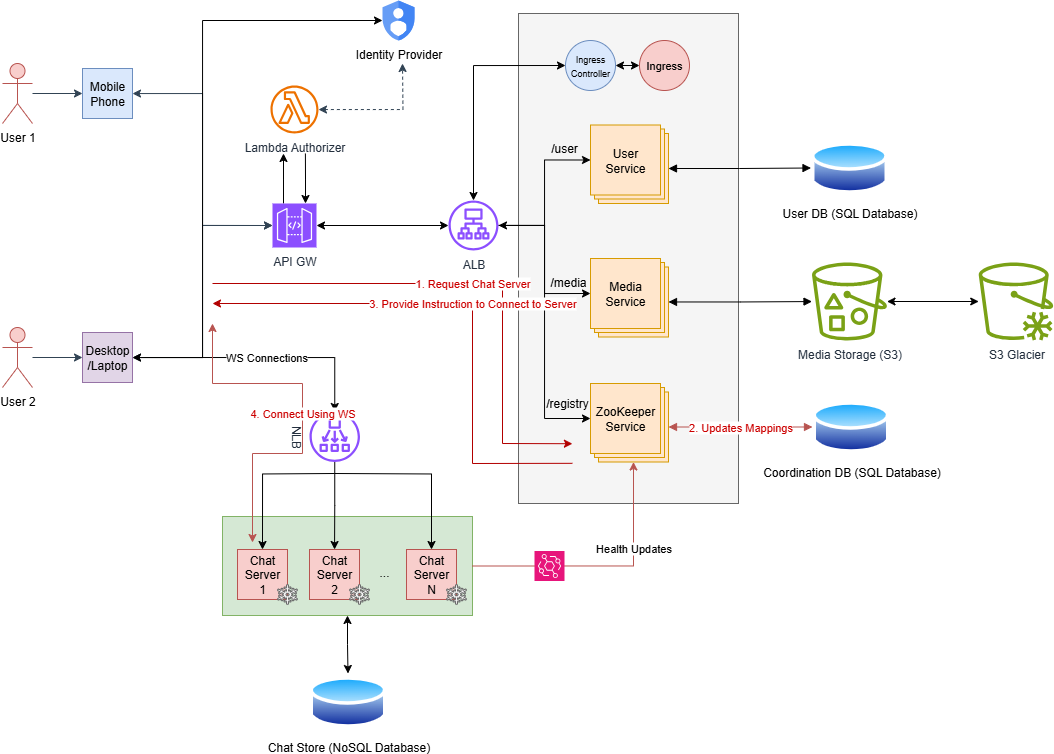

The diagram above was exported from draw.io. Its source (the exported page's mxGraphModel, read from the mxfile embedded in the PNG):
<mxGraphModel dx="1501" dy="885" grid="1" gridSize="10" guides="1" tooltips="1" connect="1" arrows="1" fold="1" page="1" pageScale="1" pageWidth="850" pageHeight="1100" math="0" shadow="0">
  <root>
    <mxCell id="0" />
    <mxCell id="1" parent="0" />
    <mxCell id="uYtt9xkSREx3R-UzNPjd-51" value="" style="rounded=0;whiteSpace=wrap;html=1;fillColor=#f5f5f5;strokeColor=#666666;fontColor=#333333;" vertex="1" parent="1">
      <mxGeometry x="586" y="70" width="220" height="490" as="geometry" />
    </mxCell>
    <mxCell id="uYtt9xkSREx3R-UzNPjd-90" style="edgeStyle=orthogonalEdgeStyle;rounded=0;orthogonalLoop=1;jettySize=auto;html=1;startArrow=classic;startFill=1;" edge="1" parent="1" source="uYtt9xkSREx3R-UzNPjd-84" target="uYtt9xkSREx3R-UzNPjd-7">
      <mxGeometry relative="1" as="geometry" />
    </mxCell>
    <mxCell id="uYtt9xkSREx3R-UzNPjd-84" value="" style="rounded=0;whiteSpace=wrap;html=1;fillColor=#d5e8d4;strokeColor=#82b366;" vertex="1" parent="1">
      <mxGeometry x="290" y="573" width="250" height="99" as="geometry" />
    </mxCell>
    <mxCell id="7QOoKuARgYc_ja0UoMPJ-10" style="edgeStyle=orthogonalEdgeStyle;rounded=0;orthogonalLoop=1;jettySize=auto;html=1;entryX=0;entryY=0.5;entryDx=0;entryDy=0;fillColor=#647687;strokeColor=#314354;strokeWidth=1;" parent="1" source="7QOoKuARgYc_ja0UoMPJ-6" target="7QOoKuARgYc_ja0UoMPJ-8" edge="1">
      <mxGeometry relative="1" as="geometry" />
    </mxCell>
    <mxCell id="7QOoKuARgYc_ja0UoMPJ-6" value="User 1" style="shape=umlActor;verticalLabelPosition=bottom;verticalAlign=top;html=1;outlineConnect=0;fillColor=#f8cecc;strokeColor=#b85450;" parent="1" vertex="1">
      <mxGeometry x="70" y="120" width="30" height="60" as="geometry" />
    </mxCell>
    <mxCell id="7QOoKuARgYc_ja0UoMPJ-11" style="edgeStyle=orthogonalEdgeStyle;rounded=0;orthogonalLoop=1;jettySize=auto;html=1;entryX=0;entryY=0.5;entryDx=0;entryDy=0;fillColor=#647687;strokeColor=#314354;strokeWidth=1;" parent="1" source="7QOoKuARgYc_ja0UoMPJ-7" target="7QOoKuARgYc_ja0UoMPJ-9" edge="1">
      <mxGeometry relative="1" as="geometry" />
    </mxCell>
    <mxCell id="7QOoKuARgYc_ja0UoMPJ-7" value="User 2" style="shape=umlActor;verticalLabelPosition=bottom;verticalAlign=top;html=1;outlineConnect=0;fillColor=#f8cecc;strokeColor=#b85450;" parent="1" vertex="1">
      <mxGeometry x="70" y="384" width="30" height="60" as="geometry" />
    </mxCell>
    <mxCell id="7QOoKuARgYc_ja0UoMPJ-14" value="" style="edgeStyle=orthogonalEdgeStyle;rounded=0;orthogonalLoop=1;jettySize=auto;html=1;fillColor=#647687;strokeColor=#314354;strokeWidth=1;entryX=0;entryY=0.5;entryDx=0;entryDy=0;entryPerimeter=0;startArrow=classic;startFill=1;" parent="1" source="7QOoKuARgYc_ja0UoMPJ-8" target="uYtt9xkSREx3R-UzNPjd-34" edge="1">
      <mxGeometry relative="1" as="geometry">
        <mxPoint x="270" y="200" as="targetPoint" />
      </mxGeometry>
    </mxCell>
    <mxCell id="7QOoKuARgYc_ja0UoMPJ-8" value="Mobile Phone" style="rounded=0;whiteSpace=wrap;html=1;fillColor=#dae8fc;strokeColor=#6c8ebf;" parent="1" vertex="1">
      <mxGeometry x="150" y="125" width="50" height="50" as="geometry" />
    </mxCell>
    <mxCell id="7QOoKuARgYc_ja0UoMPJ-17" value="" style="edgeStyle=orthogonalEdgeStyle;rounded=0;orthogonalLoop=1;jettySize=auto;html=1;startArrow=classic;startFill=1;fillColor=#647687;strokeColor=#314354;strokeWidth=1;entryX=0;entryY=0.5;entryDx=0;entryDy=0;entryPerimeter=0;" parent="1" source="7QOoKuARgYc_ja0UoMPJ-9" target="uYtt9xkSREx3R-UzNPjd-34" edge="1">
      <mxGeometry relative="1" as="geometry">
        <mxPoint x="260" y="220" as="targetPoint" />
      </mxGeometry>
    </mxCell>
    <mxCell id="uYtt9xkSREx3R-UzNPjd-60" style="edgeStyle=orthogonalEdgeStyle;rounded=0;orthogonalLoop=1;jettySize=auto;html=1;entryX=0;entryY=0.5;entryDx=0;entryDy=0;fillColor=#d5e8d4;strokeColor=light-dark(#000000, #446e2c);startArrow=classic;startFill=1;" edge="1" parent="1" source="7QOoKuARgYc_ja0UoMPJ-9" target="uYtt9xkSREx3R-UzNPjd-58">
      <mxGeometry relative="1" as="geometry">
        <mxPoint x="440" y="110" as="targetPoint" />
        <Array as="points">
          <mxPoint x="270" y="414" />
          <mxPoint x="270" y="77" />
        </Array>
      </mxGeometry>
    </mxCell>
    <mxCell id="7QOoKuARgYc_ja0UoMPJ-9" value="Desktop&lt;br&gt;/Laptop" style="rounded=0;whiteSpace=wrap;html=1;fillColor=#e1d5e7;strokeColor=#9673a6;" parent="1" vertex="1">
      <mxGeometry x="150" y="389" width="50" height="50" as="geometry" />
    </mxCell>
    <mxCell id="uYtt9xkSREx3R-UzNPjd-57" style="edgeStyle=orthogonalEdgeStyle;rounded=0;orthogonalLoop=1;jettySize=auto;html=1;startArrow=classic;startFill=1;" edge="1" parent="1" source="uYtt9xkSREx3R-UzNPjd-4" target="uYtt9xkSREx3R-UzNPjd-56">
      <mxGeometry relative="1" as="geometry" />
    </mxCell>
    <mxCell id="uYtt9xkSREx3R-UzNPjd-4" value="Media Storage (S3)" style="sketch=0;outlineConnect=0;fontColor=#232F3E;gradientColor=none;fillColor=#7AA116;strokeColor=none;dashed=0;verticalLabelPosition=bottom;verticalAlign=top;align=center;html=1;fontSize=12;fontStyle=0;aspect=fixed;pointerEvents=1;shape=mxgraph.aws4.bucket_with_objects;" vertex="1" parent="1">
      <mxGeometry x="879.51" y="319" width="75" height="78" as="geometry" />
    </mxCell>
    <mxCell id="uYtt9xkSREx3R-UzNPjd-6" value="User DB (SQL Database)" style="image;aspect=fixed;perimeter=ellipsePerimeter;html=1;align=center;shadow=0;dashed=0;spacingTop=3;image=img/lib/active_directory/database.svg;" vertex="1" parent="1">
      <mxGeometry x="878.5" y="196" width="77.02" height="57" as="geometry" />
    </mxCell>
    <mxCell id="uYtt9xkSREx3R-UzNPjd-7" value="Chat Store (NoSQL Database)" style="image;aspect=fixed;perimeter=ellipsePerimeter;html=1;align=center;shadow=0;dashed=0;spacingTop=3;image=img/lib/active_directory/database.svg;" vertex="1" parent="1">
      <mxGeometry x="377" y="730" width="77.02" height="57" as="geometry" />
    </mxCell>
    <mxCell id="uYtt9xkSREx3R-UzNPjd-23" style="edgeStyle=orthogonalEdgeStyle;rounded=0;orthogonalLoop=1;jettySize=auto;html=1;entryX=0;entryY=0.5;entryDx=0;entryDy=0;startArrow=block;startFill=1;endArrow=block;endFill=1;" edge="1" parent="1" source="uYtt9xkSREx3R-UzNPjd-11" target="uYtt9xkSREx3R-UzNPjd-6">
      <mxGeometry relative="1" as="geometry" />
    </mxCell>
    <mxCell id="uYtt9xkSREx3R-UzNPjd-11" value="Auth Service" style="rounded=0;whiteSpace=wrap;html=1;fillColor=#ffe6cc;strokeColor=#d79b00;" vertex="1" parent="1">
      <mxGeometry x="666" y="190" width="70" height="70" as="geometry" />
    </mxCell>
    <mxCell id="uYtt9xkSREx3R-UzNPjd-12" value="Auth Service" style="rounded=0;whiteSpace=wrap;html=1;fillColor=#ffe6cc;strokeColor=#d79b00;" vertex="1" parent="1">
      <mxGeometry x="662" y="185.5" width="70" height="70" as="geometry" />
    </mxCell>
    <mxCell id="uYtt9xkSREx3R-UzNPjd-13" value="User&lt;br&gt;Service" style="rounded=0;whiteSpace=wrap;html=1;fillColor=#ffe6cc;strokeColor=#d79b00;" vertex="1" parent="1">
      <mxGeometry x="658" y="181.5" width="70" height="70" as="geometry" />
    </mxCell>
    <mxCell id="uYtt9xkSREx3R-UzNPjd-24" style="edgeStyle=orthogonalEdgeStyle;rounded=0;orthogonalLoop=1;jettySize=auto;html=1;startArrow=block;startFill=1;endArrow=block;endFill=1;" edge="1" parent="1" source="uYtt9xkSREx3R-UzNPjd-14" target="uYtt9xkSREx3R-UzNPjd-4">
      <mxGeometry relative="1" as="geometry" />
    </mxCell>
    <mxCell id="uYtt9xkSREx3R-UzNPjd-14" value="Auth Service" style="rounded=0;whiteSpace=wrap;html=1;fillColor=#ffe6cc;strokeColor=#d79b00;" vertex="1" parent="1">
      <mxGeometry x="666" y="323.5" width="70" height="70" as="geometry" />
    </mxCell>
    <mxCell id="uYtt9xkSREx3R-UzNPjd-15" value="Auth Service" style="rounded=0;whiteSpace=wrap;html=1;fillColor=#ffe6cc;strokeColor=#d79b00;" vertex="1" parent="1">
      <mxGeometry x="662" y="319" width="70" height="70" as="geometry" />
    </mxCell>
    <mxCell id="uYtt9xkSREx3R-UzNPjd-16" value="Media&lt;br&gt;Service" style="rounded=0;whiteSpace=wrap;html=1;fillColor=#ffe6cc;strokeColor=#d79b00;" vertex="1" parent="1">
      <mxGeometry x="658" y="315" width="70" height="70" as="geometry" />
    </mxCell>
    <mxCell id="uYtt9xkSREx3R-UzNPjd-17" value="Auth Service" style="rounded=0;whiteSpace=wrap;html=1;fillColor=#ffe6cc;strokeColor=#d79b00;" vertex="1" parent="1">
      <mxGeometry x="666" y="448.5" width="70" height="70" as="geometry" />
    </mxCell>
    <mxCell id="uYtt9xkSREx3R-UzNPjd-18" value="Auth Service" style="rounded=0;whiteSpace=wrap;html=1;fillColor=#ffe6cc;strokeColor=#d79b00;" vertex="1" parent="1">
      <mxGeometry x="662" y="444" width="70" height="70" as="geometry" />
    </mxCell>
    <mxCell id="uYtt9xkSREx3R-UzNPjd-19" value="ZooKeeper&lt;br&gt;Service" style="rounded=0;whiteSpace=wrap;html=1;fillColor=#ffe6cc;strokeColor=#d79b00;" vertex="1" parent="1">
      <mxGeometry x="658" y="440" width="70" height="70" as="geometry" />
    </mxCell>
    <mxCell id="uYtt9xkSREx3R-UzNPjd-25" value="2. Updates Mappings" style="edgeStyle=orthogonalEdgeStyle;rounded=0;orthogonalLoop=1;jettySize=auto;html=1;entryX=0;entryY=0.5;entryDx=0;entryDy=0;startArrow=block;startFill=1;endArrow=block;endFill=1;fillColor=#f8cecc;strokeColor=#b85450;fontColor=#CC0000;" edge="1" parent="1" source="uYtt9xkSREx3R-UzNPjd-17" target="uYtt9xkSREx3R-UzNPjd-72">
      <mxGeometry relative="1" as="geometry" />
    </mxCell>
    <mxCell id="uYtt9xkSREx3R-UzNPjd-41" style="edgeStyle=orthogonalEdgeStyle;rounded=0;orthogonalLoop=1;jettySize=auto;html=1;startArrow=classic;startFill=1;" edge="1" parent="1" source="uYtt9xkSREx3R-UzNPjd-34" target="uYtt9xkSREx3R-UzNPjd-40">
      <mxGeometry relative="1" as="geometry" />
    </mxCell>
    <mxCell id="uYtt9xkSREx3R-UzNPjd-65" style="edgeStyle=orthogonalEdgeStyle;rounded=0;orthogonalLoop=1;jettySize=auto;html=1;exitX=0.25;exitY=0;exitDx=0;exitDy=0;exitPerimeter=0;" edge="1" parent="1" source="uYtt9xkSREx3R-UzNPjd-34">
      <mxGeometry relative="1" as="geometry">
        <mxPoint x="351" y="210" as="targetPoint" />
      </mxGeometry>
    </mxCell>
    <mxCell id="uYtt9xkSREx3R-UzNPjd-66" style="edgeStyle=orthogonalEdgeStyle;rounded=0;orthogonalLoop=1;jettySize=auto;html=1;exitX=0.75;exitY=0;exitDx=0;exitDy=0;exitPerimeter=0;startArrow=classic;startFill=1;endArrow=none;endFill=0;" edge="1" parent="1" source="uYtt9xkSREx3R-UzNPjd-34">
      <mxGeometry relative="1" as="geometry">
        <mxPoint x="372.9047619047619" y="210" as="targetPoint" />
      </mxGeometry>
    </mxCell>
    <mxCell id="uYtt9xkSREx3R-UzNPjd-34" value="API GW" style="sketch=0;points=[[0,0,0],[0.25,0,0],[0.5,0,0],[0.75,0,0],[1,0,0],[0,1,0],[0.25,1,0],[0.5,1,0],[0.75,1,0],[1,1,0],[0,0.25,0],[0,0.5,0],[0,0.75,0],[1,0.25,0],[1,0.5,0],[1,0.75,0]];outlineConnect=0;fontColor=#232F3E;fillColor=#8C4FFF;strokeColor=#ffffff;dashed=0;verticalLabelPosition=bottom;verticalAlign=top;align=center;html=1;fontSize=12;fontStyle=0;aspect=fixed;shape=mxgraph.aws4.resourceIcon;resIcon=mxgraph.aws4.api_gateway;" vertex="1" parent="1">
      <mxGeometry x="340" y="260" width="44" height="44" as="geometry" />
    </mxCell>
    <mxCell id="uYtt9xkSREx3R-UzNPjd-48" style="edgeStyle=orthogonalEdgeStyle;rounded=0;orthogonalLoop=1;jettySize=auto;html=1;entryX=0;entryY=0.5;entryDx=0;entryDy=0;" edge="1" parent="1" source="uYtt9xkSREx3R-UzNPjd-40" target="uYtt9xkSREx3R-UzNPjd-13">
      <mxGeometry relative="1" as="geometry" />
    </mxCell>
    <mxCell id="uYtt9xkSREx3R-UzNPjd-49" style="edgeStyle=orthogonalEdgeStyle;rounded=0;orthogonalLoop=1;jettySize=auto;html=1;entryX=0;entryY=0.5;entryDx=0;entryDy=0;" edge="1" parent="1" source="uYtt9xkSREx3R-UzNPjd-40" target="uYtt9xkSREx3R-UzNPjd-16">
      <mxGeometry relative="1" as="geometry" />
    </mxCell>
    <mxCell id="uYtt9xkSREx3R-UzNPjd-50" style="edgeStyle=orthogonalEdgeStyle;rounded=0;orthogonalLoop=1;jettySize=auto;html=1;entryX=0;entryY=0.5;entryDx=0;entryDy=0;startArrow=classic;startFill=1;" edge="1" parent="1" source="uYtt9xkSREx3R-UzNPjd-40" target="uYtt9xkSREx3R-UzNPjd-19">
      <mxGeometry relative="1" as="geometry" />
    </mxCell>
    <mxCell id="uYtt9xkSREx3R-UzNPjd-40" value="ALB" style="sketch=0;outlineConnect=0;fontColor=#232F3E;gradientColor=none;fillColor=#8C4FFF;strokeColor=none;dashed=0;verticalLabelPosition=bottom;verticalAlign=top;align=center;html=1;fontSize=12;fontStyle=0;aspect=fixed;pointerEvents=1;shape=mxgraph.aws4.application_load_balancer;" vertex="1" parent="1">
      <mxGeometry x="516" y="257" width="50" height="50" as="geometry" />
    </mxCell>
    <mxCell id="uYtt9xkSREx3R-UzNPjd-42" value="Ingress" style="ellipse;whiteSpace=wrap;html=1;aspect=fixed;fontSize=11;fillColor=#f8cecc;strokeColor=#b85450;" vertex="1" parent="1">
      <mxGeometry x="707" y="97" width="50" height="50" as="geometry" />
    </mxCell>
    <mxCell id="uYtt9xkSREx3R-UzNPjd-45" style="edgeStyle=orthogonalEdgeStyle;rounded=0;orthogonalLoop=1;jettySize=auto;html=1;exitX=1;exitY=0.5;exitDx=0;exitDy=0;entryX=0;entryY=0.5;entryDx=0;entryDy=0;startArrow=classic;startFill=1;" edge="1" parent="1" source="uYtt9xkSREx3R-UzNPjd-44" target="uYtt9xkSREx3R-UzNPjd-42">
      <mxGeometry relative="1" as="geometry" />
    </mxCell>
    <mxCell id="uYtt9xkSREx3R-UzNPjd-46" style="edgeStyle=orthogonalEdgeStyle;rounded=0;orthogonalLoop=1;jettySize=auto;html=1;exitX=0;exitY=0.5;exitDx=0;exitDy=0;startArrow=classic;startFill=1;" edge="1" parent="1" source="uYtt9xkSREx3R-UzNPjd-44" target="uYtt9xkSREx3R-UzNPjd-40">
      <mxGeometry relative="1" as="geometry" />
    </mxCell>
    <mxCell id="uYtt9xkSREx3R-UzNPjd-44" value="&lt;font style=&quot;font-size: 9px;&quot;&gt;Ingress&lt;br&gt;Controller&lt;/font&gt;" style="ellipse;whiteSpace=wrap;html=1;aspect=fixed;fontSize=11;fillColor=#dae8fc;strokeColor=#6c8ebf;" vertex="1" parent="1">
      <mxGeometry x="633" y="97" width="50" height="50" as="geometry" />
    </mxCell>
    <mxCell id="uYtt9xkSREx3R-UzNPjd-53" value="/user" style="text;html=1;align=center;verticalAlign=middle;whiteSpace=wrap;rounded=0;" vertex="1" parent="1">
      <mxGeometry x="602" y="190" width="60" height="30" as="geometry" />
    </mxCell>
    <mxCell id="uYtt9xkSREx3R-UzNPjd-54" value="/media" style="text;html=1;align=center;verticalAlign=middle;whiteSpace=wrap;rounded=0;" vertex="1" parent="1">
      <mxGeometry x="606" y="323.5" width="60" height="30" as="geometry" />
    </mxCell>
    <mxCell id="uYtt9xkSREx3R-UzNPjd-55" value="/registry" style="text;html=1;align=center;verticalAlign=middle;whiteSpace=wrap;rounded=0;" vertex="1" parent="1">
      <mxGeometry x="606" y="444" width="58" height="31.5" as="geometry" />
    </mxCell>
    <mxCell id="uYtt9xkSREx3R-UzNPjd-56" value="S3 Glacier" style="sketch=0;outlineConnect=0;fontColor=#232F3E;gradientColor=none;fillColor=#7AA116;strokeColor=none;dashed=0;verticalLabelPosition=bottom;verticalAlign=top;align=center;html=1;fontSize=12;fontStyle=0;aspect=fixed;pointerEvents=1;shape=mxgraph.aws4.glacier;" vertex="1" parent="1">
      <mxGeometry x="1046" y="319" width="75" height="78" as="geometry" />
    </mxCell>
    <mxCell id="uYtt9xkSREx3R-UzNPjd-58" value="Identity Provider" style="editableCssRules=.*;html=1;shape=image;verticalLabelPosition=bottom;labelBackgroundColor=#ffffff;verticalAlign=top;aspect=fixed;imageAspect=0;image=data:image/svg+xml,(base64 omitted: 1040 chars);" vertex="1" parent="1">
      <mxGeometry x="450" y="57" width="32" height="40" as="geometry" />
    </mxCell>
    <mxCell id="uYtt9xkSREx3R-UzNPjd-68" style="edgeStyle=orthogonalEdgeStyle;rounded=0;orthogonalLoop=1;jettySize=auto;html=1;startArrow=classic;startFill=1;dashed=1;fillColor=#647687;strokeColor=#314354;" edge="1" parent="1" source="uYtt9xkSREx3R-UzNPjd-61">
      <mxGeometry relative="1" as="geometry">
        <mxPoint x="470" y="120" as="targetPoint" />
      </mxGeometry>
    </mxCell>
    <mxCell id="uYtt9xkSREx3R-UzNPjd-61" value="Lambda Authorizer" style="sketch=0;outlineConnect=0;fontColor=#232F3E;gradientColor=none;fillColor=#ED7100;strokeColor=none;dashed=0;verticalLabelPosition=bottom;verticalAlign=top;align=center;html=1;fontSize=12;fontStyle=0;aspect=fixed;pointerEvents=1;shape=mxgraph.aws4.lambda_function;" vertex="1" parent="1">
      <mxGeometry x="338" y="142" width="48" height="48" as="geometry" />
    </mxCell>
    <mxCell id="uYtt9xkSREx3R-UzNPjd-72" value="Coordination DB (SQL Database)" style="image;aspect=fixed;perimeter=ellipsePerimeter;html=1;align=center;shadow=0;dashed=0;spacingTop=3;image=img/lib/active_directory/database.svg;" vertex="1" parent="1">
      <mxGeometry x="880" y="455" width="77.02" height="57" as="geometry" />
    </mxCell>
    <mxCell id="uYtt9xkSREx3R-UzNPjd-74" value="&lt;font style=&quot;color: rgb(204, 0, 0);&quot;&gt;1. Request Chat Server&lt;/font&gt;" style="endArrow=classic;html=1;rounded=0;entryX=0.245;entryY=0.878;entryDx=0;entryDy=0;entryPerimeter=0;fillColor=#e51400;strokeColor=#B20000;" edge="1" parent="1" target="uYtt9xkSREx3R-UzNPjd-51">
      <mxGeometry width="50" height="50" relative="1" as="geometry">
        <mxPoint x="280" y="340" as="sourcePoint" />
        <mxPoint x="720" y="520" as="targetPoint" />
        <Array as="points">
          <mxPoint x="570" y="340" />
          <mxPoint x="570" y="500" />
        </Array>
      </mxGeometry>
    </mxCell>
    <mxCell id="uYtt9xkSREx3R-UzNPjd-76" value="3. Provide Instruction to Connect to Server" style="endArrow=classic;html=1;rounded=0;exitX=0.245;exitY=0.918;exitDx=0;exitDy=0;exitPerimeter=0;fillColor=#e51400;strokeColor=#B20000;fontColor=#CC0000;" edge="1" parent="1" source="uYtt9xkSREx3R-UzNPjd-51">
      <mxGeometry width="50" height="50" relative="1" as="geometry">
        <mxPoint x="670" y="570" as="sourcePoint" />
        <mxPoint x="280" y="360" as="targetPoint" />
        <Array as="points">
          <mxPoint x="540" y="520" />
          <mxPoint x="540" y="360" />
        </Array>
      </mxGeometry>
    </mxCell>
    <mxCell id="uYtt9xkSREx3R-UzNPjd-78" value="WS Connections" style="edgeStyle=orthogonalEdgeStyle;rounded=0;orthogonalLoop=1;jettySize=auto;html=1;startArrow=classic;startFill=1;endArrow=none;endFill=0;" edge="1" parent="1" source="uYtt9xkSREx3R-UzNPjd-77">
      <mxGeometry relative="1" as="geometry">
        <mxPoint x="212" y="414" as="targetPoint" />
        <mxPoint x="402.2496037164336" y="468" as="sourcePoint" />
        <Array as="points">
          <mxPoint x="402" y="414" />
        </Array>
      </mxGeometry>
    </mxCell>
    <mxCell id="uYtt9xkSREx3R-UzNPjd-85" style="edgeStyle=orthogonalEdgeStyle;rounded=0;orthogonalLoop=1;jettySize=auto;html=1;entryX=0.5;entryY=0;entryDx=0;entryDy=0;" edge="1" parent="1" target="uYtt9xkSREx3R-UzNPjd-80">
      <mxGeometry relative="1" as="geometry">
        <mxPoint x="402" y="530" as="sourcePoint" />
      </mxGeometry>
    </mxCell>
    <mxCell id="uYtt9xkSREx3R-UzNPjd-86" style="edgeStyle=orthogonalEdgeStyle;rounded=0;orthogonalLoop=1;jettySize=auto;html=1;" edge="1" parent="1" source="uYtt9xkSREx3R-UzNPjd-77" target="uYtt9xkSREx3R-UzNPjd-81">
      <mxGeometry relative="1" as="geometry" />
    </mxCell>
    <mxCell id="uYtt9xkSREx3R-UzNPjd-87" style="edgeStyle=orthogonalEdgeStyle;rounded=0;orthogonalLoop=1;jettySize=auto;html=1;" edge="1" parent="1" target="uYtt9xkSREx3R-UzNPjd-83">
      <mxGeometry relative="1" as="geometry">
        <mxPoint x="402" y="530" as="sourcePoint" />
      </mxGeometry>
    </mxCell>
    <mxCell id="uYtt9xkSREx3R-UzNPjd-77" value="NLB" style="sketch=0;outlineConnect=0;fontColor=#232F3E;gradientColor=none;fillColor=#8C4FFF;strokeColor=none;dashed=0;verticalLabelPosition=bottom;verticalAlign=top;align=center;html=1;fontSize=12;fontStyle=0;aspect=fixed;pointerEvents=1;shape=mxgraph.aws4.network_load_balancer;rotation=90;" vertex="1" parent="1">
      <mxGeometry x="377" y="468" width="50.5" height="50.5" as="geometry" />
    </mxCell>
    <mxCell id="uYtt9xkSREx3R-UzNPjd-80" value="Chat Server &lt;br&gt;1" style="whiteSpace=wrap;html=1;aspect=fixed;fillColor=#f8cecc;strokeColor=#b85450;" vertex="1" parent="1">
      <mxGeometry x="305" y="606" width="50" height="50" as="geometry" />
    </mxCell>
    <mxCell id="uYtt9xkSREx3R-UzNPjd-81" value="Chat Server &lt;br&gt;2" style="whiteSpace=wrap;html=1;aspect=fixed;fillColor=#f8cecc;strokeColor=#b85450;" vertex="1" parent="1">
      <mxGeometry x="377" y="606" width="50" height="50" as="geometry" />
    </mxCell>
    <mxCell id="uYtt9xkSREx3R-UzNPjd-82" value="..." style="text;html=1;align=center;verticalAlign=middle;whiteSpace=wrap;rounded=0;" vertex="1" parent="1">
      <mxGeometry x="422" y="614" width="60" height="30" as="geometry" />
    </mxCell>
    <mxCell id="uYtt9xkSREx3R-UzNPjd-83" value="Chat Server &lt;br&gt;N" style="whiteSpace=wrap;html=1;aspect=fixed;fillColor=#f8cecc;strokeColor=#b85450;" vertex="1" parent="1">
      <mxGeometry x="474" y="606" width="50" height="50" as="geometry" />
    </mxCell>
    <mxCell id="uYtt9xkSREx3R-UzNPjd-91" value="" style="shape=mxgraph.signs.nature.snowflake;html=1;pointerEvents=1;fillColor=#f5f5f5;strokeColor=#666666;verticalLabelPosition=bottom;verticalAlign=top;align=center;fontColor=#333333;" vertex="1" parent="1">
      <mxGeometry x="345" y="641" width="20" height="20" as="geometry" />
    </mxCell>
    <mxCell id="uYtt9xkSREx3R-UzNPjd-92" value="" style="shape=mxgraph.signs.nature.snowflake;html=1;pointerEvents=1;fillColor=#f5f5f5;strokeColor=#666666;verticalLabelPosition=bottom;verticalAlign=top;align=center;fontColor=#333333;" vertex="1" parent="1">
      <mxGeometry x="417" y="641" width="20" height="20" as="geometry" />
    </mxCell>
    <mxCell id="uYtt9xkSREx3R-UzNPjd-94" value="" style="shape=mxgraph.signs.nature.snowflake;html=1;pointerEvents=1;fillColor=#f5f5f5;strokeColor=#666666;verticalLabelPosition=bottom;verticalAlign=top;align=center;fontColor=#333333;" vertex="1" parent="1">
      <mxGeometry x="514" y="641" width="20" height="20" as="geometry" />
    </mxCell>
    <mxCell id="uYtt9xkSREx3R-UzNPjd-99" value="Health Updates" style="edgeStyle=orthogonalEdgeStyle;rounded=0;orthogonalLoop=1;jettySize=auto;html=1;entryX=0.5;entryY=1;entryDx=0;entryDy=0;fillColor=#f8cecc;strokeColor=#b85450;" edge="1" parent="1" source="uYtt9xkSREx3R-UzNPjd-97" target="uYtt9xkSREx3R-UzNPjd-17">
      <mxGeometry relative="1" as="geometry" />
    </mxCell>
    <mxCell id="uYtt9xkSREx3R-UzNPjd-97" value="" style="sketch=0;points=[[0,0,0],[0.25,0,0],[0.5,0,0],[0.75,0,0],[1,0,0],[0,1,0],[0.25,1,0],[0.5,1,0],[0.75,1,0],[1,1,0],[0,0.25,0],[0,0.5,0],[0,0.75,0],[1,0.25,0],[1,0.5,0],[1,0.75,0]];outlineConnect=0;fontColor=#232F3E;fillColor=#E7157B;strokeColor=#ffffff;dashed=0;verticalLabelPosition=bottom;verticalAlign=top;align=center;html=1;fontSize=12;fontStyle=0;aspect=fixed;shape=mxgraph.aws4.resourceIcon;resIcon=mxgraph.aws4.eventbridge;" vertex="1" parent="1">
      <mxGeometry x="602" y="607.5" width="30" height="30" as="geometry" />
    </mxCell>
    <mxCell id="uYtt9xkSREx3R-UzNPjd-98" style="edgeStyle=orthogonalEdgeStyle;rounded=0;orthogonalLoop=1;jettySize=auto;html=1;entryX=0;entryY=0.5;entryDx=0;entryDy=0;entryPerimeter=0;endArrow=none;endFill=0;fillColor=#f8cecc;strokeColor=#b85450;" edge="1" parent="1" source="uYtt9xkSREx3R-UzNPjd-84" target="uYtt9xkSREx3R-UzNPjd-97">
      <mxGeometry relative="1" as="geometry" />
    </mxCell>
    <mxCell id="uYtt9xkSREx3R-UzNPjd-100" value="4. Connect Using WS" style="endArrow=classic;html=1;rounded=0;startArrow=classic;startFill=1;fillColor=#f8cecc;strokeColor=#b85450;fontColor=#CC0000;" edge="1" parent="1">
      <mxGeometry width="50" height="50" relative="1" as="geometry">
        <mxPoint x="280" y="380" as="sourcePoint" />
        <mxPoint x="320" y="599" as="targetPoint" />
        <Array as="points">
          <mxPoint x="280" y="440" />
          <mxPoint x="370" y="440" />
          <mxPoint x="370" y="510" />
          <mxPoint x="320" y="510" />
        </Array>
      </mxGeometry>
    </mxCell>
  </root>
</mxGraphModel>